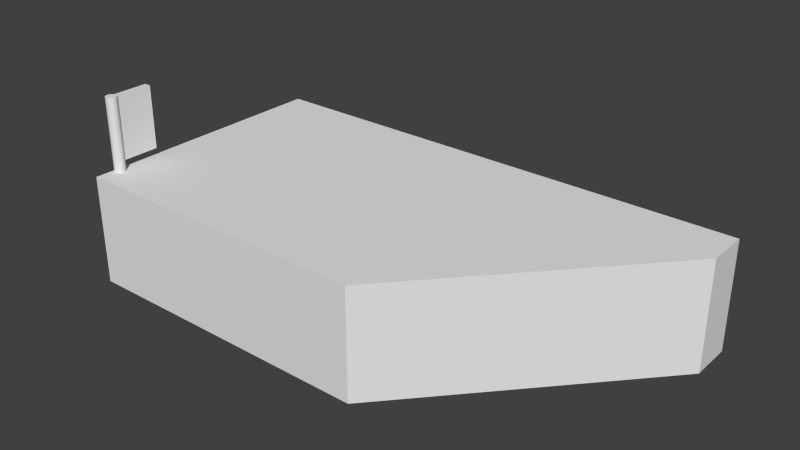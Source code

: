 # Source: family-mart-RJBB.blend  (saved by Blender 2.76.0; exported with 4.5.12 LTS)
import bpy
from mathutils import Matrix  # noqa: F401  (used for matrix-valued properties, if any)

bpy.ops.wm.read_factory_settings(use_empty=True)
scene = bpy.context.scene
scene.name = 'Scene'

# ---- collections
col_collection_1 = bpy.data.collections.new('Collection 1'); scene.collection.children.link(col_collection_1)

# ---- world
world_world = bpy.data.worlds.new('World'); scene.world = world_world
world_world.color = (0.05088, 0.05088, 0.05088)
world_world.use_sun_shadow = False
world_world.sun_shadow_jitter_overblur = 0.0
world_world.cycles.sampling_method = 'MANUAL'
world_world.cycles.sample_map_resolution = 256

# ---- meshes
me_cube_001 = bpy.data.meshes.new('Cube.001')
me_cube_001.from_pydata([(-1.0, -1.0, -1.0), (-1.0, -1.0, 1.0), (-1.0, 1.0, -1.0), (-1.0, 1.0, 1.0), (1.0, -1.0, -1.0), (1.0, -1.0, 1.0), (1.0, 1.0, -1.0), (1.0, 1.0, 1.0)], [], [(1, 3, 2, 0), (3, 7, 6, 2), (7, 5, 4, 6), (5, 1, 0, 4), (0, 2, 6, 4), (5, 7, 3, 1)])
_uv = me_cube_001.uv_layers.new(name='UVMap')
_uv.uv.foreach_set('vector', [0.4177, 0.9626, 0.06611, 0.9623, 0.0667, 0.4358, 0.4183, 0.4362, 0.0, 0.0, 0.0, 0.0, 0.0, 0.0, 0.0, 0.0, 0.524, 0.9584, 0.865, 0.9582, 0.8648, 0.442, 0.5238, 0.4421, 0.0, 0.0, 0.0, 0.0, 0.0, 0.0, 0.0, 0.0, 0.0, 0.0, 0.0, 0.0, 0.0, 0.0, 0.0, 0.0, 0.0, 0.0, 0.0, 0.0, 0.0, 0.0, 0.0, 0.0])
me_cube_001.use_remesh_preserve_volume = False
me_cube_001.use_remesh_preserve_attributes = False
me_cube_001.use_mirror_vertex_groups = False
me_cube_001.update()
me_cylinder = bpy.data.meshes.new('Cylinder')
me_cylinder.from_pydata([(0.0, 1.0, -1.0), (0.0, 1.0, 1.0), (0.1951, 0.9808, -1.0), (0.1951, 0.9808, 1.0), (0.3827, 0.9239, -1.0), (0.3827, 0.9239, 1.0), (0.5556, 0.8315, -1.0), (0.5556, 0.8315, 1.0), (0.7071, 0.7071, -1.0), (0.7071, 0.7071, 1.0), (0.8315, 0.5556, -1.0), (0.8315, 0.5556, 1.0), (0.9239, 0.3827, -1.0), (0.9239, 0.3827, 1.0), (0.9808, 0.1951, -1.0), (0.9808, 0.1951, 1.0), (1.0, 7.55e-08, -1.0), (1.0, 7.55e-08, 1.0), (0.9808, -0.1951, -1.0), (0.9808, -0.1951, 1.0), (0.9239, -0.3827, -1.0), (0.9239, -0.3827, 1.0), (0.8315, -0.5556, -1.0), (0.8315, -0.5556, 1.0), (0.7071, -0.7071, -1.0), (0.7071, -0.7071, 1.0), (0.5556, -0.8315, -1.0), (0.5556, -0.8315, 1.0), (0.3827, -0.9239, -1.0), (0.3827, -0.9239, 1.0), (0.1951, -0.9808, -1.0), (0.1951, -0.9808, 1.0), (-3.258e-07, -1.0, -1.0), (-3.258e-07, -1.0, 1.0), (-0.1951, -0.9808, -1.0), (-0.1951, -0.9808, 1.0), (-0.3827, -0.9239, -1.0), (-0.3827, -0.9239, 1.0), (-0.5556, -0.8315, -1.0), (-0.5556, -0.8315, 1.0), (-0.7071, -0.7071, -1.0), (-0.7071, -0.7071, 1.0), (-0.8315, -0.5556, -1.0), (-0.8315, -0.5556, 1.0), (-0.9239, -0.3827, -1.0), (-0.9239, -0.3827, 1.0), (-0.9808, -0.1951, -1.0), (-0.9808, -0.1951, 1.0), (-1.0, 9.656e-07, -1.0), (-1.0, 9.656e-07, 1.0), (-0.9808, 0.1951, -1.0), (-0.9808, 0.1951, 1.0), (-0.9239, 0.3827, -1.0), (-0.9239, 0.3827, 1.0), (-0.8315, 0.5556, -1.0), (-0.8315, 0.5556, 1.0), (-0.7071, 0.7071, -1.0), (-0.7071, 0.7071, 1.0), (-0.5556, 0.8315, -1.0), (-0.5556, 0.8315, 1.0), (-0.3827, 0.9239, -1.0), (-0.3827, 0.9239, 1.0), (-0.1951, 0.9808, -1.0), (-0.1951, 0.9808, 1.0)], [], [(0, 1, 3, 2), (2, 3, 5, 4), (4, 5, 7, 6), (6, 7, 9, 8), (8, 9, 11, 10), (10, 11, 13, 12), (12, 13, 15, 14), (14, 15, 17, 16), (16, 17, 19, 18), (18, 19, 21, 20), (20, 21, 23, 22), (22, 23, 25, 24), (24, 25, 27, 26), (26, 27, 29, 28), (28, 29, 31, 30), (30, 31, 33, 32), (32, 33, 35, 34), (34, 35, 37, 36), (36, 37, 39, 38), (38, 39, 41, 40), (40, 41, 43, 42), (42, 43, 45, 44), (44, 45, 47, 46), (46, 47, 49, 48), (48, 49, 51, 50), (50, 51, 53, 52), (52, 53, 55, 54), (54, 55, 57, 56), (56, 57, 59, 58), (58, 59, 61, 60), (3, 1, 63, 61, 59, 57, 55, 53, 51, 49, 47, 45, 43, 41, 39, 37, 35, 33, 31, 29, 27, 25, 23, 21, 19, 17, 15, 13, 11, 9, 7, 5), (62, 63, 1, 0), (60, 61, 63, 62), (0, 2, 4, 6, 8, 10, 12, 14, 16, 18, 20, 22, 24, 26, 28, 30, 32, 34, 36, 38, 40, 42, 44, 46, 48, 50, 52, 54, 56, 58, 60, 62)])
me_cylinder.use_remesh_preserve_volume = False
me_cylinder.use_remesh_preserve_attributes = False
me_cylinder.use_mirror_vertex_groups = False
me_cylinder.update()
me_cube = bpy.data.meshes.new('Cube')
me_cube.from_pydata([(-1.0, -1.0, -1.0), (-1.0, -1.0, 1.0), (-1.0, 1.0, -1.0), (-1.0, 1.0, 1.0), (1.0, -1.0, -1.0), (1.0, -1.0, 1.0), (1.0, 1.0, -1.0), (1.0, 1.0, 1.0)], [], [(1, 3, 2, 0), (3, 7, 6, 2), (7, 5, 4, 6), (5, 7, 3, 1)])
me_cube.use_remesh_preserve_volume = False
me_cube.use_remesh_preserve_attributes = False
me_cube.use_mirror_vertex_groups = False
me_cube.update()
me_cube_002 = bpy.data.meshes.new('Cube.002')
me_cube_002.from_pydata([(-1.0, -1.0, -1.0), (-1.0, -1.0, 1.0), (-1.0, 1.0, -1.0), (-1.0, 1.0, 1.0), (0.2179, -1.0, -1.0), (0.2179, -1.0, 1.0), (1.0, 1.0, -1.0), (1.0, 1.0, 1.0)], [], [(1, 3, 2, 0), (7, 5, 4, 6), (5, 1, 0, 4), (5, 7, 3, 1)])
me_cube_002.use_remesh_preserve_volume = False
me_cube_002.use_remesh_preserve_attributes = False
me_cube_002.use_mirror_vertex_groups = False
me_cube_002.update()

# ---- objects
ob_cube_002 = bpy.data.objects.new('Cube.002', me_cube_001)
ob_cylinder = bpy.data.objects.new('Cylinder', me_cylinder)
ob_cube_001 = bpy.data.objects.new('Cube.001', me_cube)
ob_cube = bpy.data.objects.new('Cube', me_cube_002)

# ---- transforms, parenting, visibility, modifiers, constraints
ob_cube_002.location = (-11.29, -3.052, 6.88)
ob_cube_002.scale = (0.15, 1.0, 1.424)
ob_cube_002.lineart.crease_threshold = 0.0
ob_cylinder.location = (-11.26, -3.948, 5.843)
ob_cylinder.scale = (0.25, 0.25, 2.5)
ob_cylinder.lineart.crease_threshold = 0.0
ob_cube_001.location = (-0.0177, 5.984, 2.503)
ob_cube_001.scale = (11.5, 1.0, 2.5)
ob_cube_001.lineart.crease_threshold = 0.0
ob_cube.location = (0.0, 0.0, 2.51)
ob_cube.scale = (11.5, 5.0, 2.5)
ob_cube.lineart.crease_threshold = 0.0

# ---- collection membership
col_collection_1.objects.link(ob_cube_002)
col_collection_1.objects.link(ob_cylinder)
col_collection_1.objects.link(ob_cube_001)
col_collection_1.objects.link(ob_cube)

# ---- scene / render settings (as saved in the file)
scene.frame_start = 1; scene.frame_end = 250; scene.frame_set(1)
scene.render.engine = 'BLENDER_EEVEE_NEXT'
scene.render.resolution_percentage = 50
scene.render.dither_intensity = 0.0
scene.cycles.use_denoising = False
scene.cycles.samples = 10
scene.cycles.sampling_pattern = 'TABULATED_SOBOL'
scene.cycles.light_sampling_threshold = 0.0
scene.cycles.use_adaptive_sampling = False
scene.cycles.use_light_tree = False
scene.cycles.blur_glossy = 0.0
scene.cycles.pixel_filter_type = 'GAUSSIAN'
scene.cycles.sample_clamp_indirect = 0.0
scene.view_settings.view_transform = 'Standard'
bpy.context.view_layer.update()

# ---- added for rendering (the .blend has no active camera and no usable light): camera, sun
cam_auto = bpy.data.cameras.new('AutoCamera')
cam_auto.lens = 50.0
cam_auto.sensor_width = 36.0
cam_auto.clip_end = 1000.0
ob_auto_camera = bpy.data.objects.new('AutoCamera', cam_auto)
scene.collection.objects.link(ob_auto_camera)
ob_auto_camera.location = (25.211, -29.2716, 24.3488)
ob_auto_camera.rotation_euler = (1.09748, -7.21219e-08, 0.694738)
scene.camera = ob_auto_camera
light_auto_sun = bpy.data.lights.new('AutoSun', 'SUN')
light_auto_sun.energy = 3.0
light_auto_sun.angle = 0.0523599
ob_auto_sun = bpy.data.objects.new('AutoSun', light_auto_sun)
scene.collection.objects.link(ob_auto_sun)
ob_auto_sun.rotation_euler = (0.872665, 0.174533, 0.523599)
bpy.context.view_layer.update()
